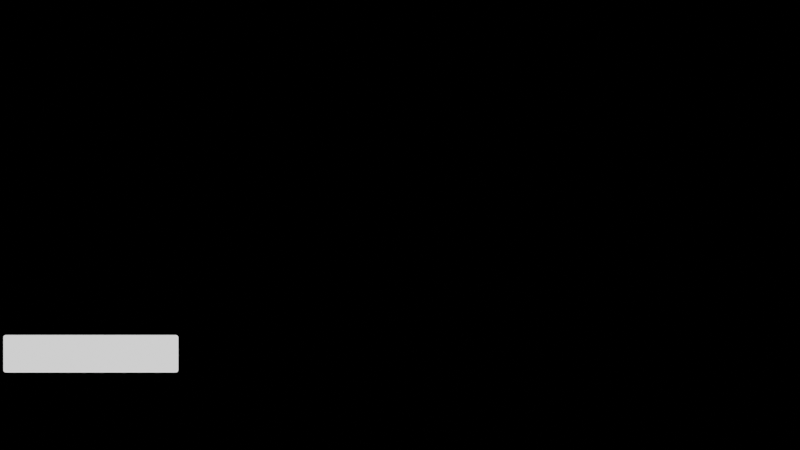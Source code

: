 # Source: focus.blend  (saved by Blender 2.80.74; exported with 4.5.12 LTS)
import bpy
from mathutils import Matrix  # noqa: F401  (used for matrix-valued properties, if any)

bpy.ops.wm.read_factory_settings(use_empty=True)
scene = bpy.context.scene
scene.name = 'Scene'

# ---- collections
col_collection = bpy.data.collections.new('Collection'); scene.collection.children.link(col_collection)

# ---- materials (node trees are filled in below, after node groups)
mat_mask = bpy.data.materials.new('mask')
mat_mask.use_transparent_shadow = False

# ---- material node trees
mat_mask.use_nodes = True; mat_mask.node_tree.nodes.clear()
_N = mat_mask.node_tree.nodes; _L = mat_mask.node_tree.links
n0 = _N.new('ShaderNodeOutputMaterial'); n0.name = 'Material Output'; n0.location = (300, 300)
n1 = _N.new('ShaderNodeEmission'); n1.name = 'Emission'; n1.location = (10, 300)
_L.new(n1.outputs[0], n0.inputs[0])
n0.is_active_output = True

# ---- world
world_world = bpy.data.worlds.new('World'); scene.world = world_world
world_world.use_nodes = True; world_world.node_tree.nodes.clear()
_N = world_world.node_tree.nodes; _L = world_world.node_tree.links
n0 = _N.new('ShaderNodeOutputWorld'); n0.name = 'World Output'; n0.location = (300, 300)
n1 = _N.new('ShaderNodeBackground'); n1.name = 'Background'; n1.location = (10, 300)
n1.inputs[0].default_value = (0.0, 0.0, 0.0, 1.0)
_L.new(n1.outputs[0], n0.inputs[0])
n0.is_active_output = True
world_world.color = (0.05088, 0.05088, 0.05088)
world_world.use_sun_shadow = False
world_world.sun_shadow_jitter_overblur = 0.0

# ---- cameras
cam_camera = bpy.data.cameras.new('Camera')
cam_camera.type = 'ORTHO'
cam_camera.ortho_scale = 1.92

# ---- meshes
me_plane = bpy.data.meshes.new('Plane')
me_plane.from_pydata([(-0.532, -0.264, 1.0), (-0.532, -0.264, -1.0), (-0.532, -0.354, 1.0), (-0.532, -0.354, -1.0), (-0.952, -0.264, 1.0), (-0.952, -0.264, -1.0), (-0.952, -0.354, 1.0), (-0.952, -0.354, -1.0)], [], [(7, 6, 4, 5), (5, 4, 0, 1), (1, 0, 2, 3), (3, 2, 6, 7), (5, 1, 3, 7), (0, 4, 6, 2)])
_uv = me_plane.uv_layers.new(name='UVMap')
_uv.uv.foreach_set('vector', [0.375, 0.0, 0.625, 0.0, 0.625, 0.25, 0.375, 0.25, 0.375, 0.25, 0.625, 0.25, 0.625, 0.5, 0.375, 0.5, 0.375, 0.5, 0.625, 0.5, 0.625, 0.75, 0.375, 0.75, 0.375, 0.75, 0.625, 0.75, 0.625, 1.0, 0.375, 1.0, 0.125, 0.5, 0.375, 0.5, 0.375, 0.75, 0.125, 0.75, 0.625, 0.5, 0.875, 0.5, 0.875, 0.75, 0.625, 0.75])
me_plane.materials.append(mat_mask)
me_plane.use_remesh_preserve_volume = False
me_plane.use_remesh_preserve_attributes = False
me_plane.use_mirror_vertex_groups = False
me_plane.update()

# ---- objects
ob_camera = bpy.data.objects.new('Camera', cam_camera)
ob_empty = bpy.data.objects.new('Empty', None)
ob_plane = bpy.data.objects.new('Plane', me_plane)

# ---- transforms, parenting, visibility, modifiers, constraints
ob_camera.location = (-2.22e-16, 0.0, 1.0)
ob_camera.lineart.crease_threshold = 0.0
ob_empty.location = (0.0, 0.0, 0.0)
ob_empty.empty_display_type = 'IMAGE'
ob_empty.empty_display_size = 1.92
ob_empty.empty_image_depth = 'BACK'
ob_empty.show_empty_image_perspective = False
ob_empty.empty_image_side = 'FRONT'
ob_empty.lineart.crease_threshold = 0.0
ob_plane.location = (0.0, 0.0, 0.0)
ob_plane.lineart.crease_threshold = 0.0
_m = ob_plane.modifiers.new('Bevel', 'BEVEL')
_m.width = 0.006
_m.width_pct = 0.006
_m.segments = 8
_m.limit_method = 'NONE'

# ---- collection membership
col_collection.objects.link(ob_camera)
col_collection.objects.link(ob_empty)
col_collection.objects.link(ob_plane)

# ---- scene / render settings (as saved in the file)
scene.camera = ob_camera
scene.frame_start = 1; scene.frame_end = 250; scene.frame_set(1)
scene.render.engine = 'BLENDER_EEVEE_NEXT'
scene.render.filter_size = 2.0
scene.cycles.use_denoising = False
scene.cycles.samples = 128
scene.cycles.sampling_pattern = 'TABULATED_SOBOL'
scene.cycles.use_adaptive_sampling = False
scene.cycles.use_light_tree = False
scene.view_settings.view_transform = 'Filmic'
bpy.context.view_layer.update()
